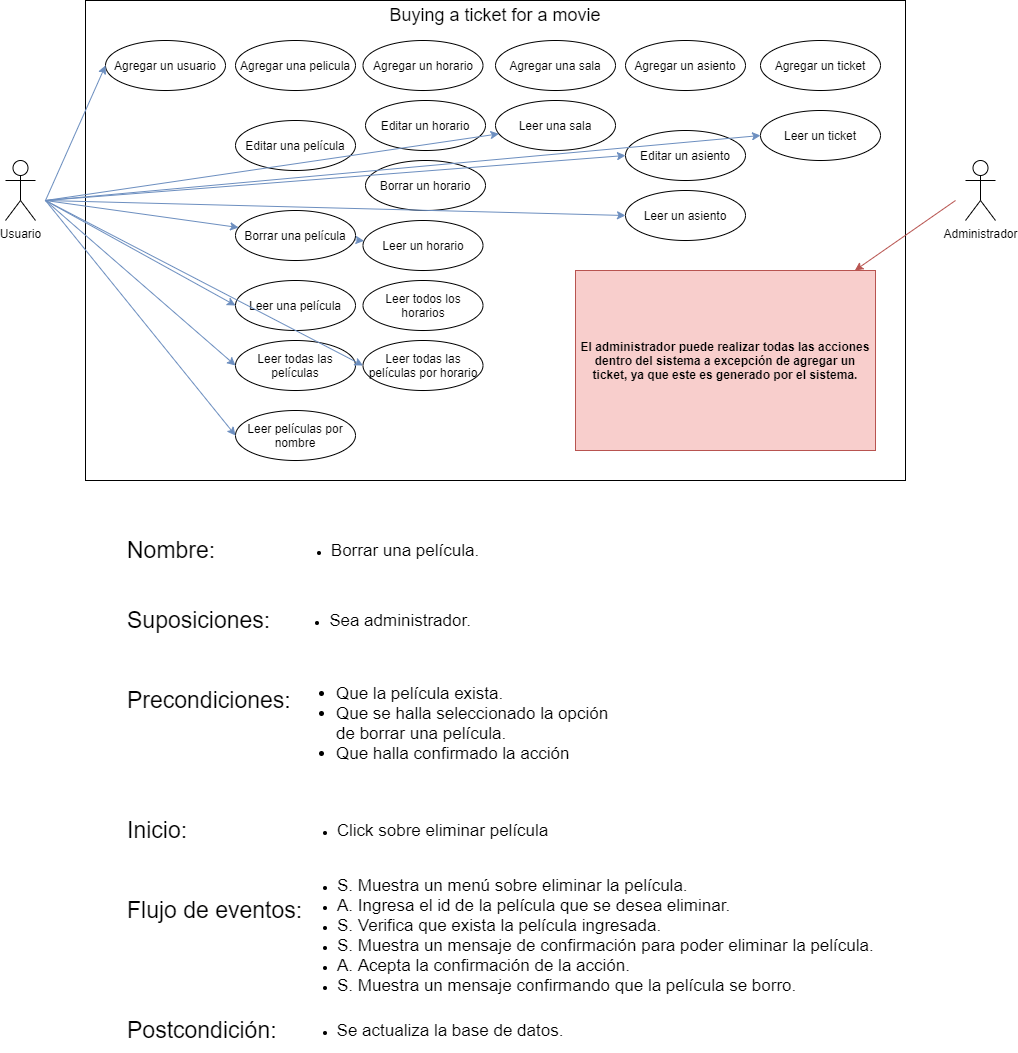

The diagram above was exported from draw.io. Its source (the exported page's mxGraphModel, read from the mxfile embedded in the PNG):
<mxGraphModel dx="1851" dy="481" grid="1" gridSize="10" guides="1" tooltips="1" connect="1" arrows="1" fold="1" page="1" pageScale="1" pageWidth="827" pageHeight="1169" math="0" shadow="0">
  <root>
    <mxCell id="0" />
    <mxCell id="1" parent="0" />
    <mxCell id="AsNlI9oAS_qBRKQYE9Nt-1" value="" style="rounded=0;whiteSpace=wrap;html=1;" vertex="1" parent="1">
      <mxGeometry y="40" width="820" height="480" as="geometry" />
    </mxCell>
    <mxCell id="AsNlI9oAS_qBRKQYE9Nt-2" value="&lt;font style=&quot;font-size: 18px&quot;&gt;Buying a ticket for a movie&lt;/font&gt;" style="text;html=1;strokeColor=none;fillColor=none;align=center;verticalAlign=middle;whiteSpace=wrap;rounded=0;" vertex="1" parent="1">
      <mxGeometry x="230" y="40" width="360" height="30" as="geometry" />
    </mxCell>
    <mxCell id="AsNlI9oAS_qBRKQYE9Nt-3" value="Agregar un usuario" style="ellipse;whiteSpace=wrap;html=1;" vertex="1" parent="1">
      <mxGeometry x="20" y="80" width="120" height="50" as="geometry" />
    </mxCell>
    <mxCell id="AsNlI9oAS_qBRKQYE9Nt-5" value="Leer todas las películas" style="ellipse;whiteSpace=wrap;html=1;" vertex="1" parent="1">
      <mxGeometry x="150" y="380" width="120" height="50" as="geometry" />
    </mxCell>
    <mxCell id="AsNlI9oAS_qBRKQYE9Nt-6" value="Editar un horario" style="ellipse;whiteSpace=wrap;html=1;" vertex="1" parent="1">
      <mxGeometry x="280" y="140" width="120" height="50" as="geometry" />
    </mxCell>
    <mxCell id="AsNlI9oAS_qBRKQYE9Nt-7" value="Editar una película" style="ellipse;whiteSpace=wrap;html=1;" vertex="1" parent="1">
      <mxGeometry x="150" y="160" width="120" height="50" as="geometry" />
    </mxCell>
    <mxCell id="AsNlI9oAS_qBRKQYE9Nt-8" value="Leer una película" style="ellipse;whiteSpace=wrap;html=1;" vertex="1" parent="1">
      <mxGeometry x="150" y="320" width="120" height="50" as="geometry" />
    </mxCell>
    <mxCell id="AsNlI9oAS_qBRKQYE9Nt-9" value="Agregar una pelicula" style="ellipse;whiteSpace=wrap;html=1;" vertex="1" parent="1">
      <mxGeometry x="150" y="80" width="120" height="50" as="geometry" />
    </mxCell>
    <mxCell id="AsNlI9oAS_qBRKQYE9Nt-10" value="Agregar un ticket" style="ellipse;whiteSpace=wrap;html=1;" vertex="1" parent="1">
      <mxGeometry x="675" y="80" width="120" height="50" as="geometry" />
    </mxCell>
    <mxCell id="AsNlI9oAS_qBRKQYE9Nt-11" value="Agregar un horario" style="ellipse;whiteSpace=wrap;html=1;" vertex="1" parent="1">
      <mxGeometry x="277.5" y="80" width="120" height="50" as="geometry" />
    </mxCell>
    <mxCell id="AsNlI9oAS_qBRKQYE9Nt-12" value="Agregar una sala" style="ellipse;whiteSpace=wrap;html=1;" vertex="1" parent="1">
      <mxGeometry x="410" y="80" width="120" height="50" as="geometry" />
    </mxCell>
    <mxCell id="AsNlI9oAS_qBRKQYE9Nt-13" value="Agregar un asiento" style="ellipse;whiteSpace=wrap;html=1;" vertex="1" parent="1">
      <mxGeometry x="540" y="80" width="120" height="50" as="geometry" />
    </mxCell>
    <mxCell id="AsNlI9oAS_qBRKQYE9Nt-14" value="Leer películas por nombre" style="ellipse;whiteSpace=wrap;html=1;" vertex="1" parent="1">
      <mxGeometry x="150" y="450" width="120" height="50" as="geometry" />
    </mxCell>
    <mxCell id="AsNlI9oAS_qBRKQYE9Nt-17" value="Usuario" style="shape=umlActor;verticalLabelPosition=bottom;labelBackgroundColor=#ffffff;verticalAlign=top;html=1;outlineConnect=0;" vertex="1" parent="1">
      <mxGeometry x="-80" y="200" width="30" height="60" as="geometry" />
    </mxCell>
    <mxCell id="AsNlI9oAS_qBRKQYE9Nt-21" value="Administrador" style="shape=umlActor;verticalLabelPosition=bottom;labelBackgroundColor=#ffffff;verticalAlign=top;html=1;outlineConnect=0;" vertex="1" parent="1">
      <mxGeometry x="880" y="200" width="30" height="60" as="geometry" />
    </mxCell>
    <mxCell id="AsNlI9oAS_qBRKQYE9Nt-27" value="&lt;font style=&quot;font-size: 23px&quot;&gt;Nombre:&lt;/font&gt;" style="text;html=1;strokeColor=none;fillColor=none;align=left;verticalAlign=middle;whiteSpace=wrap;rounded=0;" vertex="1" parent="1">
      <mxGeometry x="40" y="570" width="120" height="40" as="geometry" />
    </mxCell>
    <mxCell id="AsNlI9oAS_qBRKQYE9Nt-28" value="&lt;ul&gt;&lt;li&gt;&lt;font style=&quot;font-size: 17px&quot;&gt;Borrar una película.&lt;/font&gt;&lt;/li&gt;&lt;/ul&gt;" style="text;html=1;strokeColor=none;fillColor=none;align=center;verticalAlign=middle;whiteSpace=wrap;rounded=0;" vertex="1" parent="1">
      <mxGeometry x="200" y="580" width="200" height="20" as="geometry" />
    </mxCell>
    <mxCell id="AsNlI9oAS_qBRKQYE9Nt-29" value="&lt;span style=&quot;font-size: 23px&quot;&gt;Suposiciones:&lt;/span&gt;" style="text;html=1;strokeColor=none;fillColor=none;align=left;verticalAlign=middle;whiteSpace=wrap;rounded=0;" vertex="1" parent="1">
      <mxGeometry x="40" y="640" width="120" height="40" as="geometry" />
    </mxCell>
    <mxCell id="AsNlI9oAS_qBRKQYE9Nt-30" value="&lt;ul&gt;&lt;li&gt;&lt;font style=&quot;font-size: 17px&quot;&gt;Sea administrador.&lt;/font&gt;&lt;/li&gt;&lt;/ul&gt;" style="text;html=1;strokeColor=none;fillColor=none;align=center;verticalAlign=middle;whiteSpace=wrap;rounded=0;" vertex="1" parent="1">
      <mxGeometry x="200" y="650" width="190" height="20" as="geometry" />
    </mxCell>
    <mxCell id="AsNlI9oAS_qBRKQYE9Nt-31" value="&lt;span style=&quot;font-size: 23px&quot;&gt;Precondiciones:&lt;/span&gt;" style="text;html=1;strokeColor=none;fillColor=none;align=left;verticalAlign=middle;whiteSpace=wrap;rounded=0;" vertex="1" parent="1">
      <mxGeometry x="40" y="720" width="120" height="40" as="geometry" />
    </mxCell>
    <mxCell id="AsNlI9oAS_qBRKQYE9Nt-32" value="&lt;div style=&quot;text-align: left ; font-size: 17px&quot;&gt;&lt;ul&gt;&lt;li&gt;&lt;font style=&quot;font-size: 17px&quot;&gt;Que la película exista.&lt;/font&gt;&lt;/li&gt;&lt;li&gt;&lt;span&gt;&lt;font style=&quot;font-size: 17px&quot;&gt;Que se halla seleccionado la opción de borrar una película.&lt;/font&gt;&lt;/span&gt;&lt;/li&gt;&lt;li&gt;&lt;font style=&quot;font-size: 17px&quot;&gt;Que halla confirmado la acción&lt;/font&gt;&lt;/li&gt;&lt;/ul&gt;&lt;/div&gt;&lt;div style=&quot;text-align: left&quot;&gt;&lt;span&gt;&lt;br&gt;&lt;/span&gt;&lt;/div&gt;" style="text;html=1;strokeColor=none;fillColor=none;align=center;verticalAlign=middle;whiteSpace=wrap;rounded=0;" vertex="1" parent="1">
      <mxGeometry x="210" y="750" width="320" height="40" as="geometry" />
    </mxCell>
    <mxCell id="AsNlI9oAS_qBRKQYE9Nt-35" value="&lt;span style=&quot;font-size: 23px&quot;&gt;Inicio:&lt;/span&gt;" style="text;html=1;strokeColor=none;fillColor=none;align=left;verticalAlign=middle;whiteSpace=wrap;rounded=0;" vertex="1" parent="1">
      <mxGeometry x="40" y="850" width="120" height="40" as="geometry" />
    </mxCell>
    <mxCell id="AsNlI9oAS_qBRKQYE9Nt-37" value="&lt;ul&gt;&lt;li&gt;&lt;font style=&quot;font-size: 17px&quot;&gt;Click sobre eliminar película&lt;/font&gt;&lt;/li&gt;&lt;/ul&gt;" style="text;html=1;strokeColor=none;fillColor=none;align=center;verticalAlign=middle;whiteSpace=wrap;rounded=0;" vertex="1" parent="1">
      <mxGeometry x="205" y="860" width="265" height="20" as="geometry" />
    </mxCell>
    <mxCell id="AsNlI9oAS_qBRKQYE9Nt-38" value="&lt;span style=&quot;font-size: 23px&quot;&gt;Flujo de eventos:&lt;/span&gt;" style="text;html=1;strokeColor=none;fillColor=none;align=left;verticalAlign=middle;whiteSpace=wrap;rounded=0;" vertex="1" parent="1">
      <mxGeometry x="40" y="930" width="180" height="40" as="geometry" />
    </mxCell>
    <mxCell id="AsNlI9oAS_qBRKQYE9Nt-39" value="&lt;ul&gt;&lt;li&gt;&lt;span style=&quot;font-size: 17px&quot;&gt;S. Muestra un menú sobre eliminar la película.&lt;/span&gt;&lt;/li&gt;&lt;li&gt;&lt;span style=&quot;font-size: 17px&quot;&gt;A. Ingresa el id de la película que se desea eliminar.&lt;/span&gt;&lt;/li&gt;&lt;li&gt;&lt;span style=&quot;font-size: 17px&quot;&gt;S. Verifica que exista la película ingresada.&lt;/span&gt;&lt;/li&gt;&lt;li&gt;&lt;span style=&quot;font-size: 17px&quot;&gt;S. Muestra un mensaje de confirmación para poder eliminar la película.&lt;/span&gt;&lt;/li&gt;&lt;li&gt;&lt;span style=&quot;font-size: 17px&quot;&gt;A. Acepta la confirmación de la acción.&lt;/span&gt;&lt;/li&gt;&lt;li&gt;&lt;span style=&quot;font-size: 17px&quot;&gt;S. Muestra un mensaje confirmando que la película se borro.&lt;/span&gt;&lt;/li&gt;&lt;/ul&gt;" style="text;html=1;strokeColor=none;fillColor=none;align=left;verticalAlign=middle;whiteSpace=wrap;rounded=0;" vertex="1" parent="1">
      <mxGeometry x="210" y="890" width="585" height="170" as="geometry" />
    </mxCell>
    <mxCell id="AsNlI9oAS_qBRKQYE9Nt-48" value="&lt;span style=&quot;font-size: 23px&quot;&gt;Postcondición:&lt;/span&gt;" style="text;html=1;strokeColor=none;fillColor=none;align=left;verticalAlign=middle;whiteSpace=wrap;rounded=0;" vertex="1" parent="1">
      <mxGeometry x="40" y="1050" width="180" height="40" as="geometry" />
    </mxCell>
    <mxCell id="AsNlI9oAS_qBRKQYE9Nt-49" value="&lt;ul&gt;&lt;li&gt;&lt;font style=&quot;font-size: 17px&quot;&gt;Se actualiza la base de datos.&lt;/font&gt;&lt;/li&gt;&lt;/ul&gt;" style="text;html=1;strokeColor=none;fillColor=none;align=center;verticalAlign=middle;whiteSpace=wrap;rounded=0;" vertex="1" parent="1">
      <mxGeometry x="210" y="1060" width="270" height="20" as="geometry" />
    </mxCell>
    <mxCell id="AsNlI9oAS_qBRKQYE9Nt-56" value="&lt;span&gt;Borrar un horario&lt;/span&gt;" style="ellipse;whiteSpace=wrap;html=1;" vertex="1" parent="1">
      <mxGeometry x="280" y="200" width="120" height="50" as="geometry" />
    </mxCell>
    <mxCell id="AsNlI9oAS_qBRKQYE9Nt-57" value="&lt;span&gt;Leer un horario&lt;/span&gt;" style="ellipse;whiteSpace=wrap;html=1;" vertex="1" parent="1">
      <mxGeometry x="277.5" y="260" width="120" height="50" as="geometry" />
    </mxCell>
    <mxCell id="AsNlI9oAS_qBRKQYE9Nt-58" value="&lt;span&gt;Leer todos los horarios&lt;/span&gt;" style="ellipse;whiteSpace=wrap;html=1;" vertex="1" parent="1">
      <mxGeometry x="277.5" y="320" width="120" height="50" as="geometry" />
    </mxCell>
    <mxCell id="AsNlI9oAS_qBRKQYE9Nt-59" value="&lt;span&gt;Leer todas las películas por horario&lt;/span&gt;" style="ellipse;whiteSpace=wrap;html=1;" vertex="1" parent="1">
      <mxGeometry x="277.5" y="380" width="120" height="50" as="geometry" />
    </mxCell>
    <mxCell id="AsNlI9oAS_qBRKQYE9Nt-60" value="Leer una sala" style="ellipse;whiteSpace=wrap;html=1;" vertex="1" parent="1">
      <mxGeometry x="410" y="140" width="120" height="50" as="geometry" />
    </mxCell>
    <mxCell id="AsNlI9oAS_qBRKQYE9Nt-62" value="Leer un asiento" style="ellipse;whiteSpace=wrap;html=1;" vertex="1" parent="1">
      <mxGeometry x="540" y="230" width="120" height="50" as="geometry" />
    </mxCell>
    <mxCell id="AsNlI9oAS_qBRKQYE9Nt-63" value="Leer un ticket" style="ellipse;whiteSpace=wrap;html=1;" vertex="1" parent="1">
      <mxGeometry x="675" y="150" width="120" height="50" as="geometry" />
    </mxCell>
    <mxCell id="AsNlI9oAS_qBRKQYE9Nt-64" value="" style="endArrow=classic;html=1;entryX=0;entryY=0.5;entryDx=0;entryDy=0;fillColor=#dae8fc;strokeColor=#6c8ebf;" edge="1" parent="1" target="AsNlI9oAS_qBRKQYE9Nt-3">
      <mxGeometry width="50" height="50" relative="1" as="geometry">
        <mxPoint x="-40" y="240" as="sourcePoint" />
        <mxPoint x="10" y="220" as="targetPoint" />
      </mxGeometry>
    </mxCell>
    <mxCell id="AsNlI9oAS_qBRKQYE9Nt-65" value="" style="endArrow=classic;html=1;entryX=0;entryY=0.5;entryDx=0;entryDy=0;fillColor=#dae8fc;strokeColor=#6c8ebf;" edge="1" parent="1" target="AsNlI9oAS_qBRKQYE9Nt-8">
      <mxGeometry width="50" height="50" relative="1" as="geometry">
        <mxPoint x="-40" y="240" as="sourcePoint" />
        <mxPoint x="-10" y="360" as="targetPoint" />
      </mxGeometry>
    </mxCell>
    <mxCell id="AsNlI9oAS_qBRKQYE9Nt-66" value="" style="endArrow=classic;html=1;entryX=0;entryY=0.5;entryDx=0;entryDy=0;fillColor=#dae8fc;strokeColor=#6c8ebf;" edge="1" parent="1" target="AsNlI9oAS_qBRKQYE9Nt-5">
      <mxGeometry width="50" height="50" relative="1" as="geometry">
        <mxPoint x="-40" y="240" as="sourcePoint" />
        <mxPoint x="160" y="295" as="targetPoint" />
      </mxGeometry>
    </mxCell>
    <mxCell id="AsNlI9oAS_qBRKQYE9Nt-67" value="" style="endArrow=classic;html=1;entryX=0;entryY=0.5;entryDx=0;entryDy=0;fillColor=#dae8fc;strokeColor=#6c8ebf;" edge="1" parent="1" target="AsNlI9oAS_qBRKQYE9Nt-14">
      <mxGeometry width="50" height="50" relative="1" as="geometry">
        <mxPoint x="-40" y="240" as="sourcePoint" />
        <mxPoint x="-10" y="330" as="targetPoint" />
      </mxGeometry>
    </mxCell>
    <mxCell id="AsNlI9oAS_qBRKQYE9Nt-68" value="" style="endArrow=classic;html=1;fillColor=#dae8fc;strokeColor=#6c8ebf;" edge="1" parent="1" source="AsNlI9oAS_qBRKQYE9Nt-4" target="AsNlI9oAS_qBRKQYE9Nt-57">
      <mxGeometry width="50" height="50" relative="1" as="geometry">
        <mxPoint x="-40" y="240" as="sourcePoint" />
        <mxPoint x="-10" y="340" as="targetPoint" />
      </mxGeometry>
    </mxCell>
    <mxCell id="AsNlI9oAS_qBRKQYE9Nt-69" value="" style="endArrow=classic;html=1;entryX=0;entryY=0.5;entryDx=0;entryDy=0;fillColor=#dae8fc;strokeColor=#6c8ebf;" edge="1" parent="1" target="AsNlI9oAS_qBRKQYE9Nt-59">
      <mxGeometry width="50" height="50" relative="1" as="geometry">
        <mxPoint x="-40" y="240" as="sourcePoint" />
        <mxPoint x="-20" y="350" as="targetPoint" />
      </mxGeometry>
    </mxCell>
    <mxCell id="AsNlI9oAS_qBRKQYE9Nt-71" value="" style="endArrow=classic;html=1;fillColor=#dae8fc;strokeColor=#6c8ebf;" edge="1" parent="1" target="AsNlI9oAS_qBRKQYE9Nt-60">
      <mxGeometry width="50" height="50" relative="1" as="geometry">
        <mxPoint x="-40" y="240" as="sourcePoint" />
        <mxPoint x="-10" y="350" as="targetPoint" />
      </mxGeometry>
    </mxCell>
    <mxCell id="AsNlI9oAS_qBRKQYE9Nt-75" value="" style="endArrow=classic;html=1;entryX=0;entryY=0.5;entryDx=0;entryDy=0;fillColor=#dae8fc;strokeColor=#6c8ebf;" edge="1" parent="1" target="AsNlI9oAS_qBRKQYE9Nt-62">
      <mxGeometry width="50" height="50" relative="1" as="geometry">
        <mxPoint x="-40" y="240" as="sourcePoint" />
        <mxPoint y="360" as="targetPoint" />
      </mxGeometry>
    </mxCell>
    <mxCell id="AsNlI9oAS_qBRKQYE9Nt-4" value="&lt;span&gt;Borrar una película&lt;/span&gt;" style="ellipse;whiteSpace=wrap;html=1;" vertex="1" parent="1">
      <mxGeometry x="150" y="250" width="120" height="50" as="geometry" />
    </mxCell>
    <mxCell id="AsNlI9oAS_qBRKQYE9Nt-82" value="" style="endArrow=classic;html=1;fillColor=#dae8fc;strokeColor=#6c8ebf;" edge="1" parent="1" target="AsNlI9oAS_qBRKQYE9Nt-4">
      <mxGeometry width="50" height="50" relative="1" as="geometry">
        <mxPoint x="-40" y="240" as="sourcePoint" />
        <mxPoint x="279.8201242419177" y="278.11513419333244" as="targetPoint" />
      </mxGeometry>
    </mxCell>
    <mxCell id="AsNlI9oAS_qBRKQYE9Nt-61" value="Editar un asiento" style="ellipse;whiteSpace=wrap;html=1;" vertex="1" parent="1">
      <mxGeometry x="540" y="170" width="120" height="50" as="geometry" />
    </mxCell>
    <mxCell id="AsNlI9oAS_qBRKQYE9Nt-83" value="" style="endArrow=classic;html=1;entryX=0;entryY=0.5;entryDx=0;entryDy=0;fillColor=#dae8fc;strokeColor=#6c8ebf;" edge="1" parent="1" target="AsNlI9oAS_qBRKQYE9Nt-61">
      <mxGeometry width="50" height="50" relative="1" as="geometry">
        <mxPoint x="-40" y="240" as="sourcePoint" />
        <mxPoint x="675" y="165" as="targetPoint" />
      </mxGeometry>
    </mxCell>
    <mxCell id="AsNlI9oAS_qBRKQYE9Nt-84" value="" style="endArrow=classic;html=1;entryX=0;entryY=0.5;entryDx=0;entryDy=0;fillColor=#dae8fc;strokeColor=#6c8ebf;" edge="1" parent="1" target="AsNlI9oAS_qBRKQYE9Nt-63">
      <mxGeometry width="50" height="50" relative="1" as="geometry">
        <mxPoint x="-40" y="240" as="sourcePoint" />
        <mxPoint x="-20" y="340" as="targetPoint" />
      </mxGeometry>
    </mxCell>
    <mxCell id="AsNlI9oAS_qBRKQYE9Nt-85" value="&lt;b&gt;El administrador puede realizar todas las acciones dentro del sistema a excepción de agregar un ticket, ya que este es generado por el sistema.&lt;/b&gt;" style="text;html=1;strokeColor=#b85450;fillColor=#f8cecc;align=center;verticalAlign=middle;whiteSpace=wrap;rounded=0;" vertex="1" parent="1">
      <mxGeometry x="490" y="310" width="300" height="180" as="geometry" />
    </mxCell>
    <mxCell id="AsNlI9oAS_qBRKQYE9Nt-86" value="" style="endArrow=classic;html=1;fillColor=#f8cecc;strokeColor=#b85450;" edge="1" parent="1" target="AsNlI9oAS_qBRKQYE9Nt-85">
      <mxGeometry width="50" height="50" relative="1" as="geometry">
        <mxPoint x="870" y="240" as="sourcePoint" />
        <mxPoint x="870" y="410" as="targetPoint" />
      </mxGeometry>
    </mxCell>
  </root>
</mxGraphModel>